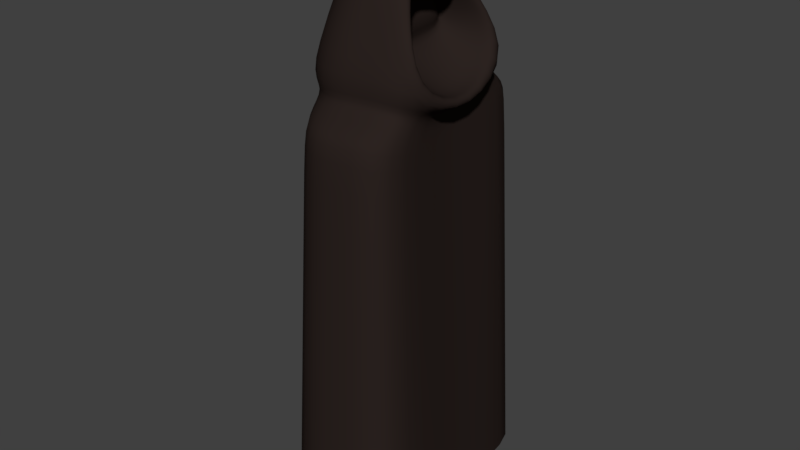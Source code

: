 # Source: phanton.blend  (saved by Blender 2.79.0; exported with 4.5.12 LTS)
import bpy
from mathutils import Matrix  # noqa: F401  (used for matrix-valued properties, if any)

bpy.ops.wm.read_factory_settings(use_empty=True)
scene = bpy.context.scene
scene.name = 'Scene'

# ---- collections
col_collection_1 = bpy.data.collections.new('Collection 1'); scene.collection.children.link(col_collection_1)

# ---- materials (node trees are filled in below, after node groups)
mat_phanton = bpy.data.materials.new('phanton')
mat_phanton.alpha_threshold = 0.0
mat_phanton.roughness = 0.5

# ---- material node trees
mat_phanton.use_nodes = True; mat_phanton.node_tree.nodes.clear()
_N = mat_phanton.node_tree.nodes; _L = mat_phanton.node_tree.links
n0 = _N.new('ShaderNodeOutputMaterial'); n0.name = 'Material Output'; n0.location = (300, 300)
n1 = _N.new('ShaderNodeBsdfDiffuse'); n1.name = 'Diffuse BSDF'; n1.location = (10, 300)
n1.inputs[0].default_value = (0.02539, 0.01716, 0.01488, 1.0)
_L.new(n1.outputs[0], n0.inputs[0])
n0.is_active_output = True

# ---- world
world_world = bpy.data.worlds.new('World'); scene.world = world_world
world_world.color = (0.05088, 0.05088, 0.05088)
world_world.use_sun_shadow = False
world_world.sun_shadow_jitter_overblur = 0.0
world_world.cycles.sampling_method = 'MANUAL'

# ---- meshes
me_cube_002 = bpy.data.meshes.new('Cube.002')
me_cube_002.from_pydata([(0.7556, 1.593, 0.0008965), (-0.3302, -0.6148, 4.546), (0.9831, -1.094, 0.0008965), (0.7393, -0.5359, 4.57), (-0.6816, 1.471, 0.0008965), (0.611, 0.965, 4.616), (-0.4541, -1.215, 0.0008965), (-0.4617, 0.9023, 4.541), (0.8176, -0.5957, 4.845), (-0.5926, 1.055, 4.698), (0.661, 0.9341, 4.939), (-0.4327, -0.7857, 4.703), (0.4092, 0.4481, 5.625), (0.4511, -0.1686, 5.667), (-0.1315, -0.2344, 5.858), (-0.1269, 0.497, 5.82), (0.8038, -0.9259, 4.397), (-0.5031, 1.303, 4.359), (0.6079, 1.397, 4.397), (-0.3064, -1.02, 4.359), (0.7084, 0.236, 0.0008965), (0.5045, 0.2218, 4.385), (-1.005, 0.09087, 0.0008965), (-0.8039, 0.1079, 4.524), (0.7995, 0.2493, 4.491), (-1.005, 0.09087, 4.68), (0.657, 0.2456, 5.615), (-0.5148, 0.1275, 6.001), (0.5138, 0.2195, 4.072), (-0.8109, 0.1073, 4.363), (0.8315, 0.2468, 4.346), (0.8559, -0.6932, 4.729), (0.3892, 0.5771, 5.684), (0.7, 1.11, 4.776), (0.6388, 0.2408, 5.704), (0.4465, -0.2542, 5.75), (-0.1182, 0.1773, 5.618), (0.05018, 0.1996, 4.981), (0.1223, -0.4051, 4.869), (0.03253, 0.3943, 5.532), (0.0812, 0.6993, 4.952), (0.008671, -0.08412, 5.535), (0.05489, 0.1953, 5.629), (0.2042, 0.2195, 5.098), (0.2689, -0.36, 4.951), (0.1617, 0.3776, 5.54), (0.2321, 0.6336, 5.066), (0.1442, -0.05498, 5.544), (0.4198, 0.6192, 5.582), (-0.1648, -0.3951, 5.639), (-0.1648, 0.6243, 5.624), (0.5066, -0.3769, 5.547), (-0.6139, 0.118, 5.747), (0.4266, 0.5649, 5.511), (0.4988, -0.2673, 5.511), (0.05661, 0.4357, 5.437), (0.03042, -0.1404, 5.42), (0.0971, 0.2025, 5.525), (0.1777, 0.4596, 5.456), (0.1634, -0.1103, 5.44), (0.09753, 0.9191, 4.62), (0.2645, -1.155, 0.0008965), (0.08881, 1.051, 4.791), (0.037, 1.532, 0.0008965), (0.2119, -0.7149, 4.757), (0.2067, -0.5589, 4.594), (0.193, -0.2603, 5.918), (0.1852, 0.5078, 5.89), (0.05239, 1.35, 4.384), (0.2491, -0.9728, 4.384), (0.1638, 0.1927, 6.014), (0.1942, 0.5545, 5.567), (0.1804, -0.3906, 5.578), (0.5458, 0.8754, 4.948), (0.5603, 0.2262, 4.378), (0.3693, -0.1597, 5.633), (0.5144, 0.2375, 5.604), (0.6834, -0.5717, 4.836), (0.3507, 0.437, 5.602), (0.3705, 0.5268, 5.495), (0.4097, -0.2539, 5.48), (0.6181, 1.411, 4.093), (-0.3166, -1.033, 4.058), (0.8162, -0.9375, 4.093), (-0.5154, 1.315, 4.058), (-0.8243, 0.1062, 4.061), (0.5273, 0.2206, 3.791), (0.2502, -0.9854, 4.081), (0.05133, 1.363, 4.081)], [], [(72, 66, 14, 49), (71, 67, 32, 48), (69, 65, 1, 19), (29, 23, 7, 17), (68, 60, 5, 18), (76, 75, 41, 36), (23, 25, 9, 7), (28, 21, 3, 16), (52, 27, 15, 50), (70, 34, 32, 67), (21, 30, 31, 3), (86, 28, 16, 83), (60, 62, 33, 5), (65, 64, 11, 1), (88, 68, 18, 81), (85, 29, 17, 84), (87, 69, 19, 82), (82, 19, 29, 85), (81, 18, 28, 86), (5, 33, 30, 21), (66, 35, 34, 70), (49, 14, 27, 52), (18, 5, 21, 28), (1, 11, 25, 23), (74, 73, 40, 37), (19, 1, 23, 29), (24, 8, 31, 30), (53, 10, 33, 48), (13, 26, 34, 35), (54, 13, 35, 51), (10, 24, 30, 33), (26, 12, 32, 34), (36, 41, 47, 42), (37, 40, 46, 43), (77, 74, 37, 38), (78, 76, 36, 39), (80, 77, 38, 56), (79, 78, 39, 55), (57, 42, 47, 59), (58, 45, 42, 57), (38, 37, 43, 44), (39, 36, 42, 45), (56, 38, 44, 59), (55, 39, 45, 58), (40, 55, 58, 46), (41, 56, 59, 47), (46, 58, 57, 43), (43, 57, 59, 44), (73, 79, 55, 40), (75, 80, 56, 41), (8, 54, 51, 31), (12, 53, 48, 32), (11, 49, 52, 25), (25, 52, 50, 9), (62, 71, 48, 33), (64, 72, 49, 11), (31, 51, 72, 64), (9, 50, 71, 62), (14, 66, 70, 27), (83, 16, 69, 87), (84, 17, 68, 88), (3, 31, 64, 65), (7, 9, 62, 60), (27, 70, 67, 15), (17, 7, 60, 68), (16, 3, 65, 69), (50, 15, 67, 71), (51, 35, 66, 72), (13, 54, 80, 75), (10, 53, 79, 73), (53, 12, 78, 79), (54, 8, 77, 80), (12, 26, 76, 78), (8, 24, 74, 77), (24, 10, 73, 74), (26, 13, 75, 76), (4, 84, 88, 63), (2, 83, 87, 61), (0, 81, 86, 20), (6, 82, 85, 22), (61, 87, 82, 6), (22, 85, 84, 4), (63, 88, 81, 0), (20, 86, 83, 2)])
me_cube_002.polygons.foreach_set('use_smooth', [True] * 84)
me_cube_002.materials.append(mat_phanton)
me_cube_002.use_remesh_preserve_volume = False
me_cube_002.use_remesh_preserve_attributes = False
me_cube_002.use_mirror_vertex_groups = False
me_cube_002.update()

# ---- objects
ob_cube_001 = bpy.data.objects.new('Cube.001', me_cube_002)

# ---- transforms, parenting, visibility, modifiers, constraints
ob_cube_001.location = (-1.984, 5.991, 0.4005)
ob_cube_001.scale = (0.2796, 0.2796, 0.2796)
ob_cube_001.lineart.crease_threshold = 0.0
_m = ob_cube_001.modifiers.new('Subsurf', 'SUBSURF')
_m.uv_smooth = 'PRESERVE_CORNERS'
_m.quality = 2
_m.show_only_control_edges = False

# ---- collection membership
col_collection_1.objects.link(ob_cube_001)

# ---- scene / render settings (as saved in the file)
scene.frame_start = 1; scene.frame_end = 250; scene.frame_set(1)
scene.render.engine = 'CYCLES'
scene.render.resolution_percentage = 50
scene.render.dither_intensity = 0.0
scene.cycles.use_denoising = False
scene.cycles.samples = 128
scene.cycles.sampling_pattern = 'TABULATED_SOBOL'
scene.cycles.use_adaptive_sampling = False
scene.cycles.use_light_tree = False
scene.cycles.blur_glossy = 0.0
scene.cycles.sample_clamp_indirect = 0.0
scene.view_settings.view_transform = 'Standard'
bpy.context.view_layer.update()

# ---- added for rendering (the .blend has no active camera and no usable light): camera, sun
cam_auto = bpy.data.cameras.new('AutoCamera')
cam_auto.lens = 50.0
cam_auto.sensor_width = 36.0
cam_auto.clip_end = 1000.0
ob_auto_camera = bpy.data.objects.new('AutoCamera', cam_auto)
scene.collection.objects.link(ob_auto_camera)
ob_auto_camera.location = (-0.195077, 3.89317, 2.67525)
ob_auto_camera.rotation_euler = (1.09748, -7.21219e-08, 0.694738)
scene.camera = ob_auto_camera
light_auto_sun = bpy.data.lights.new('AutoSun', 'SUN')
light_auto_sun.energy = 3.0
light_auto_sun.angle = 0.0523599
ob_auto_sun = bpy.data.objects.new('AutoSun', light_auto_sun)
scene.collection.objects.link(ob_auto_sun)
ob_auto_sun.rotation_euler = (0.872665, 0.174533, 0.523599)
bpy.context.view_layer.update()

